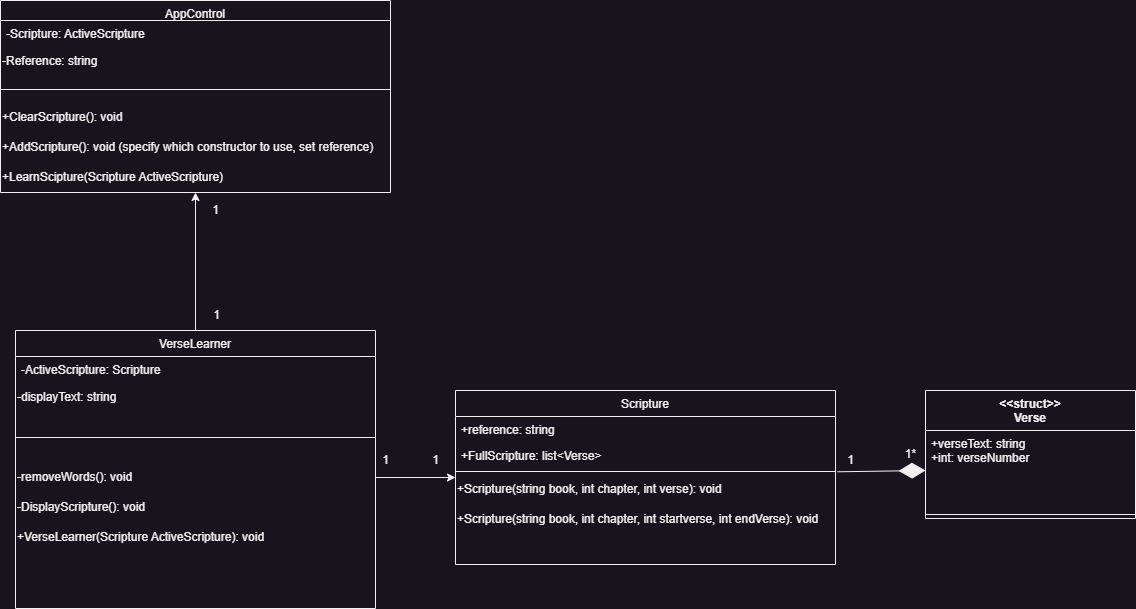

The diagram above was exported from draw.io. Its source (the exported page's mxGraphModel, read from the mxfile embedded in the PNG):
<mxGraphModel dx="2501" dy="2005" grid="1" gridSize="10" guides="1" tooltips="1" connect="1" arrows="1" fold="1" page="1" pageScale="1" pageWidth="827" pageHeight="1169" math="0" shadow="0">
  <root>
    <mxCell id="WIyWlLk6GJQsqaUBKTNV-0" />
    <mxCell id="WIyWlLk6GJQsqaUBKTNV-1" parent="WIyWlLk6GJQsqaUBKTNV-0" />
    <mxCell id="zkfFHV4jXpPFQw0GAbJ--0" value="Scripture" style="swimlane;fontStyle=0;align=center;verticalAlign=top;childLayout=stackLayout;horizontal=1;startSize=26;horizontalStack=0;resizeParent=1;resizeLast=0;collapsible=1;marginBottom=0;rounded=0;shadow=0;strokeWidth=1;" parent="WIyWlLk6GJQsqaUBKTNV-1" vertex="1">
      <mxGeometry x="270" y="230" width="380" height="174" as="geometry">
        <mxRectangle x="220" y="120" width="160" height="26" as="alternateBounds" />
      </mxGeometry>
    </mxCell>
    <mxCell id="zkfFHV4jXpPFQw0GAbJ--1" value="+reference: string" style="text;align=left;verticalAlign=top;spacingLeft=4;spacingRight=4;overflow=hidden;rotatable=0;points=[[0,0.5],[1,0.5]];portConstraint=eastwest;" parent="zkfFHV4jXpPFQw0GAbJ--0" vertex="1">
      <mxGeometry y="26" width="380" height="26" as="geometry" />
    </mxCell>
    <mxCell id="zkfFHV4jXpPFQw0GAbJ--2" value="+FullScripture: list&lt;Verse&gt;" style="text;align=left;verticalAlign=top;spacingLeft=4;spacingRight=4;overflow=hidden;rotatable=0;points=[[0,0.5],[1,0.5]];portConstraint=eastwest;rounded=0;shadow=0;html=0;" parent="zkfFHV4jXpPFQw0GAbJ--0" vertex="1">
      <mxGeometry y="52" width="380" height="26" as="geometry" />
    </mxCell>
    <mxCell id="zkfFHV4jXpPFQw0GAbJ--4" value="" style="line;html=1;strokeWidth=1;align=left;verticalAlign=middle;spacingTop=-1;spacingLeft=3;spacingRight=3;rotatable=0;labelPosition=right;points=[];portConstraint=eastwest;" parent="zkfFHV4jXpPFQw0GAbJ--0" vertex="1">
      <mxGeometry y="78" width="380" height="6" as="geometry" />
    </mxCell>
    <mxCell id="rrTFqutVV7T2XK0FzDRi-6" value="+Scripture(string book, int chapter, int verse): void" style="text;html=1;align=left;verticalAlign=middle;resizable=0;points=[];autosize=1;strokeColor=none;fillColor=none;" parent="zkfFHV4jXpPFQw0GAbJ--0" vertex="1">
      <mxGeometry y="84" width="380" height="30" as="geometry" />
    </mxCell>
    <mxCell id="rrTFqutVV7T2XK0FzDRi-1" value="+Scripture(string book, int chapter, int startverse, int endVerse): void" style="text;html=1;align=left;verticalAlign=middle;resizable=0;points=[];autosize=1;strokeColor=none;fillColor=none;" parent="zkfFHV4jXpPFQw0GAbJ--0" vertex="1">
      <mxGeometry y="114" width="380" height="30" as="geometry" />
    </mxCell>
    <mxCell id="rrTFqutVV7T2XK0FzDRi-11" value="&lt;&lt;struct&gt;&gt;&#10;Verse" style="swimlane;fontStyle=1;align=center;verticalAlign=top;childLayout=stackLayout;horizontal=1;startSize=40;horizontalStack=0;resizeParent=1;resizeParentMax=0;resizeLast=0;collapsible=1;marginBottom=0;" parent="WIyWlLk6GJQsqaUBKTNV-1" vertex="1">
      <mxGeometry x="740" y="230" width="210" height="128" as="geometry" />
    </mxCell>
    <mxCell id="rrTFqutVV7T2XK0FzDRi-12" value="+verseText: string&#10;+int: verseNumber&#10;" style="text;strokeColor=none;fillColor=none;align=left;verticalAlign=top;spacingLeft=4;spacingRight=4;overflow=hidden;rotatable=0;points=[[0,0.5],[1,0.5]];portConstraint=eastwest;" parent="rrTFqutVV7T2XK0FzDRi-11" vertex="1">
      <mxGeometry y="40" width="210" height="80" as="geometry" />
    </mxCell>
    <mxCell id="rrTFqutVV7T2XK0FzDRi-13" value="" style="line;strokeWidth=1;fillColor=none;align=left;verticalAlign=middle;spacingTop=-1;spacingLeft=3;spacingRight=3;rotatable=0;labelPosition=right;points=[];portConstraint=eastwest;strokeColor=inherit;" parent="rrTFqutVV7T2XK0FzDRi-11" vertex="1">
      <mxGeometry y="120" width="210" height="8" as="geometry" />
    </mxCell>
    <mxCell id="rrTFqutVV7T2XK0FzDRi-38" style="edgeStyle=none;rounded=0;orthogonalLoop=1;jettySize=auto;html=1;entryX=0.5;entryY=1;entryDx=0;entryDy=0;" parent="WIyWlLk6GJQsqaUBKTNV-1" source="rrTFqutVV7T2XK0FzDRi-15" target="rrTFqutVV7T2XK0FzDRi-24" edge="1">
      <mxGeometry relative="1" as="geometry" />
    </mxCell>
    <mxCell id="rrTFqutVV7T2XK0FzDRi-15" value="VerseLearner" style="swimlane;fontStyle=0;align=center;verticalAlign=top;childLayout=stackLayout;horizontal=1;startSize=26;horizontalStack=0;resizeParent=1;resizeLast=0;collapsible=1;marginBottom=0;rounded=0;shadow=0;strokeWidth=1;" parent="WIyWlLk6GJQsqaUBKTNV-1" vertex="1">
      <mxGeometry x="-170" y="170" width="360" height="278" as="geometry">
        <mxRectangle x="220" y="120" width="160" height="26" as="alternateBounds" />
      </mxGeometry>
    </mxCell>
    <mxCell id="rrTFqutVV7T2XK0FzDRi-16" value="-ActiveScripture: Scripture" style="text;align=left;verticalAlign=top;spacingLeft=4;spacingRight=4;overflow=hidden;rotatable=0;points=[[0,0.5],[1,0.5]];portConstraint=eastwest;" parent="rrTFqutVV7T2XK0FzDRi-15" vertex="1">
      <mxGeometry y="26" width="360" height="26" as="geometry" />
    </mxCell>
    <mxCell id="rrTFqutVV7T2XK0FzDRi-18" value="-displayText:&amp;nbsp;string&lt;span style=&quot;&quot;&gt;&lt;br&gt;&lt;/span&gt;" style="text;html=1;align=left;verticalAlign=middle;resizable=0;points=[];autosize=1;strokeColor=none;fillColor=none;" parent="rrTFqutVV7T2XK0FzDRi-15" vertex="1">
      <mxGeometry y="52" width="360" height="30" as="geometry" />
    </mxCell>
    <mxCell id="rrTFqutVV7T2XK0FzDRi-19" value="" style="line;html=1;strokeWidth=1;align=left;verticalAlign=middle;spacingTop=-1;spacingLeft=3;spacingRight=3;rotatable=0;labelPosition=right;points=[];portConstraint=eastwest;" parent="rrTFqutVV7T2XK0FzDRi-15" vertex="1">
      <mxGeometry y="82" width="360" height="50" as="geometry" />
    </mxCell>
    <mxCell id="rrTFqutVV7T2XK0FzDRi-21" value="-removeWords(): void" style="text;html=1;align=left;verticalAlign=middle;resizable=0;points=[];autosize=1;strokeColor=none;fillColor=none;" parent="rrTFqutVV7T2XK0FzDRi-15" vertex="1">
      <mxGeometry y="132" width="360" height="30" as="geometry" />
    </mxCell>
    <mxCell id="rrTFqutVV7T2XK0FzDRi-23" value="-DisplayScripture(): void" style="text;html=1;align=left;verticalAlign=middle;resizable=0;points=[];autosize=1;strokeColor=none;fillColor=none;" parent="rrTFqutVV7T2XK0FzDRi-15" vertex="1">
      <mxGeometry y="162" width="360" height="30" as="geometry" />
    </mxCell>
    <mxCell id="rrTFqutVV7T2XK0FzDRi-35" value="+VerseLearner(Scripture ActiveScripture): void" style="text;html=1;align=left;verticalAlign=middle;resizable=0;points=[];autosize=1;strokeColor=none;fillColor=none;" parent="rrTFqutVV7T2XK0FzDRi-15" vertex="1">
      <mxGeometry y="192" width="360" height="30" as="geometry" />
    </mxCell>
    <mxCell id="rrTFqutVV7T2XK0FzDRi-24" value="AppControl" style="swimlane;fontStyle=0;align=center;verticalAlign=top;childLayout=stackLayout;horizontal=1;startSize=20;horizontalStack=0;resizeParent=1;resizeLast=0;collapsible=1;marginBottom=0;rounded=0;shadow=0;strokeWidth=1;" parent="WIyWlLk6GJQsqaUBKTNV-1" vertex="1">
      <mxGeometry x="-185" y="-160" width="390" height="192" as="geometry">
        <mxRectangle x="220" y="120" width="160" height="26" as="alternateBounds" />
      </mxGeometry>
    </mxCell>
    <mxCell id="rrTFqutVV7T2XK0FzDRi-25" value="-Scripture: ActiveScripture" style="text;align=left;verticalAlign=top;spacingLeft=4;spacingRight=4;overflow=hidden;rotatable=0;points=[[0,0.5],[1,0.5]];portConstraint=eastwest;" parent="rrTFqutVV7T2XK0FzDRi-24" vertex="1">
      <mxGeometry y="20" width="390" height="26" as="geometry" />
    </mxCell>
    <mxCell id="rrTFqutVV7T2XK0FzDRi-27" value="-Reference:&amp;nbsp;string&lt;span style=&quot;&quot;&gt;&lt;br&gt;&lt;/span&gt;" style="text;html=1;align=left;verticalAlign=middle;resizable=0;points=[];autosize=1;strokeColor=none;fillColor=none;" parent="rrTFqutVV7T2XK0FzDRi-24" vertex="1">
      <mxGeometry y="46" width="390" height="30" as="geometry" />
    </mxCell>
    <mxCell id="rrTFqutVV7T2XK0FzDRi-28" value="" style="line;html=1;strokeWidth=1;align=left;verticalAlign=middle;spacingTop=-1;spacingLeft=3;spacingRight=3;rotatable=0;labelPosition=right;points=[];portConstraint=eastwest;" parent="rrTFqutVV7T2XK0FzDRi-24" vertex="1">
      <mxGeometry y="76" width="390" height="26" as="geometry" />
    </mxCell>
    <mxCell id="rrTFqutVV7T2XK0FzDRi-33" value="+ClearScripture(): void" style="text;html=1;align=left;verticalAlign=middle;resizable=0;points=[];autosize=1;strokeColor=none;fillColor=none;" parent="rrTFqutVV7T2XK0FzDRi-24" vertex="1">
      <mxGeometry y="102" width="390" height="30" as="geometry" />
    </mxCell>
    <mxCell id="rrTFqutVV7T2XK0FzDRi-29" value="+AddScripture(): void (specify which constructor to use, set reference)" style="text;html=1;align=left;verticalAlign=middle;resizable=0;points=[];autosize=1;strokeColor=none;fillColor=none;" parent="rrTFqutVV7T2XK0FzDRi-24" vertex="1">
      <mxGeometry y="132" width="390" height="30" as="geometry" />
    </mxCell>
    <mxCell id="rrTFqutVV7T2XK0FzDRi-30" value="+LearnScipture(Scripture ActiveScripture)" style="text;html=1;align=left;verticalAlign=middle;resizable=0;points=[];autosize=1;strokeColor=none;fillColor=none;" parent="rrTFqutVV7T2XK0FzDRi-24" vertex="1">
      <mxGeometry y="162" width="390" height="30" as="geometry" />
    </mxCell>
    <mxCell id="rrTFqutVV7T2XK0FzDRi-36" value="" style="endArrow=diamondThin;endFill=1;endSize=24;html=1;rounded=0;exitX=1.005;exitY=0.548;exitDx=0;exitDy=0;exitPerimeter=0;entryX=0;entryY=0.5;entryDx=0;entryDy=0;" parent="WIyWlLk6GJQsqaUBKTNV-1" source="zkfFHV4jXpPFQw0GAbJ--4" target="rrTFqutVV7T2XK0FzDRi-12" edge="1">
      <mxGeometry width="160" relative="1" as="geometry">
        <mxPoint x="640" y="310" as="sourcePoint" />
        <mxPoint x="800" y="310" as="targetPoint" />
      </mxGeometry>
    </mxCell>
    <mxCell id="rrTFqutVV7T2XK0FzDRi-37" style="rounded=0;orthogonalLoop=1;jettySize=auto;html=1;" parent="WIyWlLk6GJQsqaUBKTNV-1" source="rrTFqutVV7T2XK0FzDRi-21" edge="1">
      <mxGeometry relative="1" as="geometry">
        <mxPoint x="270" y="317" as="targetPoint" />
      </mxGeometry>
    </mxCell>
    <mxCell id="M9SP3bTqNQBU5bltc9lH-0" value="1*" style="text;html=1;align=center;verticalAlign=middle;resizable=0;points=[];autosize=1;strokeColor=none;fillColor=none;" vertex="1" parent="WIyWlLk6GJQsqaUBKTNV-1">
      <mxGeometry x="710" y="279" width="30" height="30" as="geometry" />
    </mxCell>
    <mxCell id="M9SP3bTqNQBU5bltc9lH-2" value="1" style="text;html=1;align=center;verticalAlign=middle;resizable=0;points=[];autosize=1;strokeColor=none;fillColor=none;" vertex="1" parent="WIyWlLk6GJQsqaUBKTNV-1">
      <mxGeometry x="650" y="285" width="30" height="30" as="geometry" />
    </mxCell>
    <mxCell id="M9SP3bTqNQBU5bltc9lH-3" value="1" style="text;html=1;align=center;verticalAlign=middle;resizable=0;points=[];autosize=1;strokeColor=none;fillColor=none;" vertex="1" parent="WIyWlLk6GJQsqaUBKTNV-1">
      <mxGeometry x="185" y="285" width="30" height="30" as="geometry" />
    </mxCell>
    <mxCell id="M9SP3bTqNQBU5bltc9lH-5" value="1" style="text;html=1;align=center;verticalAlign=middle;resizable=0;points=[];autosize=1;strokeColor=none;fillColor=none;" vertex="1" parent="WIyWlLk6GJQsqaUBKTNV-1">
      <mxGeometry x="235" y="285" width="30" height="30" as="geometry" />
    </mxCell>
    <mxCell id="M9SP3bTqNQBU5bltc9lH-7" value="1" style="text;html=1;align=center;verticalAlign=middle;resizable=0;points=[];autosize=1;strokeColor=none;fillColor=none;" vertex="1" parent="WIyWlLk6GJQsqaUBKTNV-1">
      <mxGeometry x="15" y="35" width="30" height="30" as="geometry" />
    </mxCell>
    <mxCell id="M9SP3bTqNQBU5bltc9lH-8" value="1" style="text;html=1;align=center;verticalAlign=middle;resizable=0;points=[];autosize=1;strokeColor=none;fillColor=none;" vertex="1" parent="WIyWlLk6GJQsqaUBKTNV-1">
      <mxGeometry x="16" y="140" width="30" height="30" as="geometry" />
    </mxCell>
  </root>
</mxGraphModel>